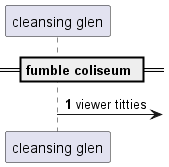

The diagram above was rendered by PlantUML. Its source (embedded in the PNG):
@startuml
participant "cleansing glen" as 0
== fumble coliseum ==
autonumber 1 6
0 ->] : viewer titties
@enduml